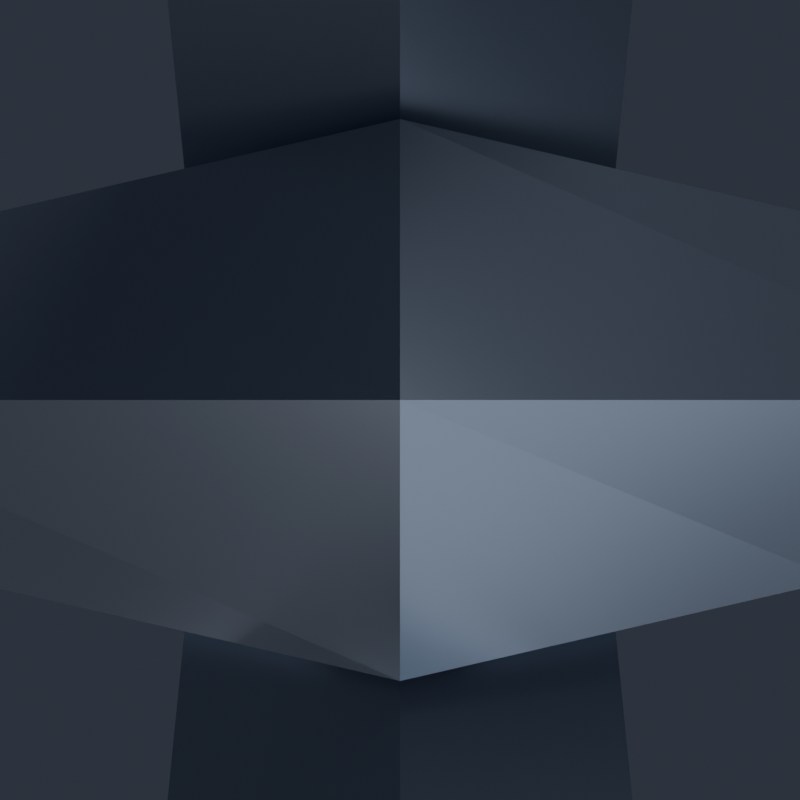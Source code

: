 # Source: DraftTicket.blend  (saved by Blender 5.2.45; exported with 4.5.12 LTS)
import bpy
from mathutils import Matrix  # noqa: F401  (used for matrix-valued properties, if any)

bpy.ops.wm.read_factory_settings(use_empty=True)
scene = bpy.context.scene
scene.name = 'Scene'

# ---- collections
col_draftticket = bpy.data.collections.new('DraftTicket'); scene.collection.children.link(col_draftticket)
col_renderrig = bpy.data.collections.new('RenderRig'); scene.collection.children.link(col_renderrig)

# ---- materials (node trees are filled in below, after node groups)
mat_chain_metal = bpy.data.materials.new('Chain_Metal')
mat_ticket_gold = bpy.data.materials.new('Ticket_Gold')
mat_ticket_dark = bpy.data.materials.new('Ticket_Dark')

# ---- material node trees
mat_chain_metal.use_nodes = True; mat_chain_metal.node_tree.nodes.clear()
_N = mat_chain_metal.node_tree.nodes; _L = mat_chain_metal.node_tree.links
n0 = _N.new('ShaderNodeBsdfPrincipled'); n0.name = 'Principled BSDF'; n0.location = (-200, 100)
n0.inputs[0].default_value = (0.3231, 0.3712, 0.4564, 1.0)
n0.inputs[1].default_value = 0.85
n0.inputs[2].default_value = 0.28
n0.inputs[10].default_value = 0.005
n0.inputs[13].default_value = 0.55
n0.inputs[27].default_value = (0.3231, 0.3712, 0.4564, 1.0)
n1 = _N.new('ShaderNodeOutputMaterial'); n1.name = 'Material Output'; n1.location = (200, 100)
_L.new(n0.outputs[0], n1.inputs[0])
n1.is_active_output = True
mat_ticket_gold.use_nodes = True; mat_ticket_gold.node_tree.nodes.clear()
_N = mat_ticket_gold.node_tree.nodes; _L = mat_ticket_gold.node_tree.links
n0 = _N.new('ShaderNodeBsdfPrincipled'); n0.name = 'Principled BSDF'; n0.location = (-200, 100)
n0.inputs[0].default_value = (0.8879, 0.5149, 0.03955, 1.0)
n0.inputs[1].default_value = 0.88
n0.inputs[2].default_value = 0.26
n0.inputs[10].default_value = 0.005
n0.inputs[13].default_value = 0.55
n0.inputs[27].default_value = (0.8879, 0.5149, 0.03955, 1.0)
n1 = _N.new('ShaderNodeOutputMaterial'); n1.name = 'Material Output'; n1.location = (200, 100)
_L.new(n0.outputs[0], n1.inputs[0])
n1.is_active_output = True
mat_ticket_dark.use_nodes = True; mat_ticket_dark.node_tree.nodes.clear()
_N = mat_ticket_dark.node_tree.nodes; _L = mat_ticket_dark.node_tree.links
n0 = _N.new('ShaderNodeBsdfPrincipled'); n0.name = 'Principled BSDF'; n0.location = (-200, 100)
n0.inputs[0].default_value = (0.02732, 0.0356, 0.05951, 1.0)
n0.inputs[2].default_value = 0.42
n0.inputs[10].default_value = 0.005
n0.inputs[13].default_value = 0.38
n0.inputs[27].default_value = (0.02732, 0.0356, 0.05951, 1.0)
n1 = _N.new('ShaderNodeOutputMaterial'); n1.name = 'Material Output'; n1.location = (200, 100)
_L.new(n0.outputs[0], n1.inputs[0])
n1.is_active_output = True

# ---- world
world_charmstudioworld = bpy.data.worlds.new('CharmStudioWorld'); scene.world = world_charmstudioworld
world_charmstudioworld.use_nodes = True; world_charmstudioworld.node_tree.nodes.clear()
_N = world_charmstudioworld.node_tree.nodes; _L = world_charmstudioworld.node_tree.links
n0 = _N.new('ShaderNodeBackground'); n0.name = 'Background'; n0.location = (-200, 100)
n0.inputs[0].default_value = (0.028, 0.034, 0.048, 1.0)
n0.inputs[1].default_value = 1.15
n1 = _N.new('ShaderNodeOutputWorld'); n1.name = 'World Output'; n1.location = (200, 100)
_L.new(n0.outputs[0], n1.inputs[0])
n1.is_active_output = True

# ---- cameras
cam_reviewcam = bpy.data.cameras.new('ReviewCam')
cam_reviewcam.clip_start = 0.01
cam_reviewcam.clip_end = 50.0

# ---- lights
light_keylight = bpy.data.lights.new('KeyLight', 'AREA')
light_keylight.color = (1.0, 0.98, 0.95)
light_keylight.energy = 6.4
light_keylight.size = 0.85
light_filllight = bpy.data.lights.new('FillLight', 'AREA')
light_filllight.color = (0.82, 0.9, 1.0)
light_filllight.energy = 3.0
light_filllight.size = 1.1
light_rimlight = bpy.data.lights.new('RimLight', 'AREA')
light_rimlight.color = (0.92, 0.96, 1.0)
light_rimlight.energy = 5.5
light_rimlight.size = 0.75
light_underbounce = bpy.data.lights.new('UnderBounce', 'AREA')
light_underbounce.color = (0.88, 0.91, 1.0)
light_underbounce.energy = 1.5
light_underbounce.size = 0.9

# ---- meshes
me_draftticket_chain_mesh = bpy.data.meshes.new('DraftTicket_Chain_Mesh')
me_draftticket_chain_mesh.from_pydata([(0.0, 0.02332, -0.006536), (-0.006928, 0.01732, -0.01), (0.0, 0.01132, -0.01346), (0.006928, 0.01732, -0.01), (0.006928, 1.225e-18, 0.0), (0.0, 1.225e-18, 0.006928), (-0.006928, 1.225e-18, 0.0), (0.0, 1.225e-18, -0.006928), (0.0, -0.01132, -0.01346), (0.006928, -0.01732, -0.01), (0.0, -0.02332, -0.006536), (-0.006928, -0.01732, -0.01), (0.0, -0.01132, -0.02654), (0.006928, -0.01732, -0.03), (0.0, -0.02332, -0.03346), (-0.006928, -0.01732, -0.03), (0.006928, -3.674e-18, -0.04), (0.0, -3.674e-18, -0.04693), (-0.006928, -3.674e-18, -0.04), (0.0, -3.674e-18, -0.03307), (0.0, 0.02332, -0.03346), (-0.006928, 0.01732, -0.03), (0.0, 0.01132, -0.02654), (0.006928, 0.01732, -0.03), (0.0, 0.006829, -0.027), (0.0, 0.0, -0.02017), (0.0, -0.006829, -0.027), (0.0, 0.0, -0.03383), (0.015, 0.006163, -0.03804), (0.0205, 0.0, -0.03526), (0.015, -0.006163, -0.03804), (0.0095, 0.0, -0.04082), (0.015, 0.006163, -0.06196), (0.0205, 0.0, -0.06474), (0.015, -0.006163, -0.06196), (0.0095, 0.0, -0.05918), (0.0, 0.006829, -0.073), (0.0, 0.0, -0.07983), (0.0, -0.006829, -0.073), (0.0, 0.0, -0.06617), (-0.015, 0.006163, -0.06196), (-0.0205, 0.0, -0.06474), (-0.015, -0.006163, -0.06196), (-0.0095, 0.0, -0.05918), (-0.015, 0.006163, -0.03804), (-0.0205, 0.0, -0.03526), (-0.015, -0.006163, -0.03804), (-0.0095, 0.0, -0.04082), (0.006829, 0.0, -0.06), (0.0, 0.0, -0.06683), (-0.006829, 0.0, -0.06), (0.0, 0.0, -0.05317), (0.0, 0.0205, -0.06826), (0.006163, 0.015, -0.07104), (0.0, 0.0095, -0.07382), (-0.006163, 0.015, -0.07104), (0.0, 0.0205, -0.09774), (0.006163, 0.015, -0.09496), (0.0, 0.0095, -0.09218), (-0.006163, 0.015, -0.09496), (0.006829, 0.0, -0.106), (0.0, 0.0, -0.09917), (-0.006829, 0.0, -0.106), (0.0, 0.0, -0.1128), (0.0, -0.0095, -0.09218), (-0.006163, -0.015, -0.09496), (0.0, -0.0205, -0.09774), (0.006163, -0.015, -0.09496), (0.0, -0.0095, -0.07382), (-0.006163, -0.015, -0.07104), (0.0, -0.0205, -0.06826), (0.006163, -0.015, -0.07104)], [], [(0, 1, 5, 4), (1, 2, 6, 5), (2, 3, 7, 6), (3, 0, 4, 7), (4, 5, 9, 8), (5, 6, 10, 9), (6, 7, 11, 10), (7, 4, 8, 11), (8, 9, 13, 12), (9, 10, 14, 13), (10, 11, 15, 14), (11, 8, 12, 15), (12, 13, 17, 16), (13, 14, 18, 17), (14, 15, 19, 18), (15, 12, 16, 19), (16, 17, 21, 20), (17, 18, 22, 21), (18, 19, 23, 22), (19, 16, 20, 23), (20, 21, 1, 0), (21, 22, 2, 1), (22, 23, 3, 2), (23, 20, 0, 3), (24, 25, 29, 28), (25, 26, 30, 29), (26, 27, 31, 30), (27, 24, 28, 31), (28, 29, 33, 32), (29, 30, 34, 33), (30, 31, 35, 34), (31, 28, 32, 35), (32, 33, 37, 36), (33, 34, 38, 37), (34, 35, 39, 38), (35, 32, 36, 39), (36, 37, 41, 40), (37, 38, 42, 41), (38, 39, 43, 42), (39, 36, 40, 43), (40, 41, 45, 44), (41, 42, 46, 45), (42, 43, 47, 46), (43, 40, 44, 47), (44, 45, 25, 24), (45, 46, 26, 25), (46, 47, 27, 26), (47, 44, 24, 27), (48, 49, 53, 52), (49, 50, 54, 53), (50, 51, 55, 54), (51, 48, 52, 55), (52, 53, 57, 56), (53, 54, 58, 57), (54, 55, 59, 58), (55, 52, 56, 59), (56, 57, 61, 60), (57, 58, 62, 61), (58, 59, 63, 62), (59, 56, 60, 63), (60, 61, 65, 64), (61, 62, 66, 65), (62, 63, 67, 66), (63, 60, 64, 67), (64, 65, 69, 68), (65, 66, 70, 69), (66, 67, 71, 70), (67, 64, 68, 71), (68, 69, 49, 48), (69, 70, 50, 49), (70, 71, 51, 50), (71, 68, 48, 51)])
me_draftticket_chain_mesh.materials.append(mat_chain_metal)
me_draftticket_chain_mesh.update()
me_draftticket_body_mesh_001 = bpy.data.meshes.new('DraftTicket_Body_Mesh.001')
me_draftticket_body_mesh_001.from_pydata([(-0.1008, -0.019, -0.1483), (0.1008, -0.019, -0.1483), (0.1008, -0.019, -0.2035), (0.08256, -0.019, -0.216), (0.08256, -0.019, -0.239), (0.1008, -0.019, -0.2515), (0.1008, -0.019, -0.3067), (-0.1008, -0.019, -0.3067), (-0.1008, -0.019, -0.2515), (-0.08256, -0.019, -0.239), (-0.08256, -0.019, -0.216), (-0.1008, -0.019, -0.2035), (-0.105, -0.015, -0.145), (0.105, -0.015, -0.145), (0.105, -0.015, -0.2025), (0.086, -0.015, -0.2155), (0.086, -0.015, -0.2395), (0.105, -0.015, -0.2525), (0.105, -0.015, -0.31), (-0.105, -0.015, -0.31), (-0.105, -0.015, -0.2525), (-0.086, -0.015, -0.2395), (-0.086, -0.015, -0.2155), (-0.105, -0.015, -0.2025), (-0.105, 0.015, -0.145), (0.105, 0.015, -0.145), (0.105, 0.015, -0.2025), (0.086, 0.015, -0.2155), (0.086, 0.015, -0.2395), (0.105, 0.015, -0.2525), (0.105, 0.015, -0.31), (-0.105, 0.015, -0.31), (-0.105, 0.015, -0.2525), (-0.086, 0.015, -0.2395), (-0.086, 0.015, -0.2155), (-0.105, 0.015, -0.2025), (-0.1008, 0.019, -0.1483), (0.1008, 0.019, -0.1483), (0.1008, 0.019, -0.2035), (0.08256, 0.019, -0.216), (0.08256, 0.019, -0.239), (0.1008, 0.019, -0.2515), (0.1008, 0.019, -0.3067), (-0.1008, 0.019, -0.3067), (-0.1008, 0.019, -0.2515), (-0.08256, 0.019, -0.239), (-0.08256, 0.019, -0.216), (-0.1008, 0.019, -0.2035), (-0.08, -0.022, -0.161), (-0.08, 0.022, -0.161), (0.08, -0.022, -0.161), (0.08, 0.022, -0.161), (0.08, -0.022, -0.294), (0.08, 0.022, -0.294), (-0.08, -0.022, -0.294), (-0.08, 0.022, -0.294), (-0.04, -0.026, -0.274), (-0.04, 0.026, -0.274), (-0.022, -0.026, -0.274), (-0.022, 0.026, -0.274), (0.004, -0.026, -0.181), (0.004, 0.026, -0.181), (-0.014, -0.026, -0.181), (-0.014, 0.026, -0.181), (-0.002, -0.026, -0.274), (-0.002, 0.026, -0.274), (0.016, -0.026, -0.274), (0.016, 0.026, -0.274), (0.042, -0.026, -0.181), (0.042, 0.026, -0.181), (0.024, -0.026, -0.181), (0.024, 0.026, -0.181), (-0.013, -0.013, -0.124), (0.013, -0.013, -0.124), (0.017, -0.009, -0.124), (0.017, 0.009, -0.124), (0.013, 0.013, -0.124), (-0.013, 0.013, -0.124), (-0.017, 0.009, -0.124), (-0.017, -0.009, -0.124), (0.0, 0.006236, -0.094), (0.0, 0.0, -0.08776), (0.0, -0.006236, -0.094), (0.0, 0.0, -0.1002), (0.0145, 0.005903, -0.1036), (0.0197, 0.0, -0.1008), (0.0145, -0.005903, -0.1036), (0.0093, 0.0, -0.1064), (0.0197, 0.0, -0.1272), (0.0093, 0.0, -0.1216), (-0.0197, 0.0, -0.1272), (-0.0093, 0.0, -0.1216), (-0.0145, 0.005903, -0.1036), (-0.0197, 0.0, -0.1008), (-0.0145, -0.005903, -0.1036), (-0.0093, 0.0, -0.1064), (0.02039, -0.01035, -0.145), (0.01571, -0.01504, -0.145), (0.01574, -0.015, -0.145), (0.01571, 0.01504, -0.145), (0.01574, 0.015, -0.145), (0.02039, 0.01035, -0.145), (-0.02039, 0.01035, -0.145), (-0.01574, 0.015, -0.145), (-0.01571, 0.01504, -0.145), (-0.01571, -0.01504, -0.145), (-0.01574, -0.015, -0.145), (-0.02039, -0.01035, -0.145), (0.01731, 0.002716, -0.1259), (0.01773, 0.0, -0.1285), (0.01731, -0.002716, -0.1259), (0.01763, -0.0006552, -0.1279), (0.005685, 0.0, -0.124), (0.01376, -0.005058, -0.124), (0.01376, 0.005058, -0.124), (-0.01763, 0.0006552, -0.1279), (-0.01773, 0.0, -0.1285), (-0.01731, 0.002716, -0.1259), (-0.01731, -0.002716, -0.1259), (-0.005685, 0.0, -0.124), (-0.01376, -0.005058, -0.124), (-0.01376, 0.005058, -0.124), (-0.04, -0.022, -0.274), (-0.022, 0.022, -0.274), (-0.022, -0.022, -0.274), (-0.04, 0.022, -0.274), (-0.002, -0.022, -0.274), (0.016, -0.022, -0.274), (0.016, 0.022, -0.274), (-0.002, 0.022, -0.274), (-0.017, -0.003065, -0.124), (-0.017, 0.003065, -0.124), (-0.08, -0.019, -0.294), (-0.08, 0.019, -0.294), (0.08, -0.019, -0.294), (0.08, 0.019, -0.294), (-0.0145, -0.005903, -0.124), (-0.08, 0.019, -0.239), (-0.08, 0.019, -0.161), (0.08, 0.019, -0.161), (0.08, 0.019, -0.239), (-0.014, 0.022, -0.181), (0.024, 0.022, -0.181), (0.042, 0.022, -0.181), (0.004, 0.022, -0.181), (-0.08, -0.019, -0.161), (-0.08, -0.019, -0.239), (0.08, -0.019, -0.239), (0.08, -0.019, -0.161), (0.042, -0.022, -0.181), (-0.02, -0.022, -0.2668), (-0.014, -0.022, -0.181), (0.004, -0.022, -0.181), (0.024, -0.022, -0.181), (-0.0145, 0.005903, -0.124), (0.0145, -0.005903, -0.124), (0.017, -0.003065, -0.124), (0.017, 0.003065, -0.124), (0.0145, 0.005903, -0.124)], [], [(146, 9, 8, 7, 6, 5, 4, 147, 134, 132), (147, 4, 3, 2, 1, 0, 11, 10, 9, 146, 145, 148), (45, 46, 47, 36, 37, 38, 39, 40, 140, 139, 138, 137), (140, 40, 41, 42, 43, 44, 45, 137, 133, 135), (12, 0, 1, 13, 98, 97, 105, 106), (96, 98, 13, 25, 100, 101), (102, 103, 24, 12, 106, 107), (37, 36, 24, 103, 104, 99, 100, 25), (1, 2, 14, 13), (13, 14, 26, 25), (25, 26, 38, 37), (2, 3, 15, 14), (14, 15, 27, 26), (26, 27, 39, 38), (3, 4, 16, 15), (15, 16, 28, 27), (27, 28, 40, 39), (4, 5, 17, 16), (16, 17, 29, 28), (28, 29, 41, 40), (5, 6, 18, 17), (17, 18, 30, 29), (29, 30, 42, 41), (6, 7, 19, 18), (18, 19, 31, 30), (30, 31, 43, 42), (7, 8, 20, 19), (19, 20, 32, 31), (31, 32, 44, 43), (8, 9, 21, 20), (20, 21, 33, 32), (32, 33, 45, 44), (9, 10, 22, 21), (21, 22, 34, 33), (33, 34, 46, 45), (10, 11, 23, 22), (22, 23, 35, 34), (34, 35, 47, 46), (11, 0, 12, 23), (23, 12, 24, 35), (35, 24, 36, 47), (126, 150, 124, 122, 54, 52, 50, 149, 127), (149, 50, 48, 54, 122, 151, 152, 150, 126, 153), (51, 53, 55, 125, 123, 129, 128, 143), (55, 49, 51, 143, 142, 129, 123, 144, 141, 125), (139, 51, 49, 138), (145, 48, 50, 148), (135, 53, 51, 139, 140), (148, 50, 52, 134, 147), (133, 55, 53, 135), (134, 52, 54, 132), (49, 55, 133, 137, 138), (132, 54, 48, 145, 146), (62, 56, 58, 60), (57, 63, 61, 59), (57, 59, 123, 125), (58, 56, 122, 124), (123, 59, 61, 144), (60, 58, 124, 150, 152), (144, 61, 63, 141), (151, 62, 60, 152), (141, 63, 57, 125), (56, 62, 151, 122), (70, 64, 66, 68), (65, 71, 69, 67), (65, 67, 128, 129), (66, 64, 126, 127), (128, 67, 69, 143), (149, 68, 66, 127), (143, 69, 71, 142), (153, 70, 68, 149), (142, 71, 65, 129), (64, 70, 153, 126), (130, 79, 72, 73, 74, 156, 155, 113, 112, 114, 158, 157, 75, 76, 77, 78, 131, 154, 121, 119, 120, 136), (73, 72, 105, 97), (91, 120, 119), (110, 156, 74, 96, 101, 75, 157, 108, 109, 111), (74, 73, 97, 98, 96), (77, 76, 99, 104), (79, 107, 106, 105, 72), (131, 78, 102, 107, 79, 130, 118, 116, 115, 117), (75, 101, 100, 99, 76), (80, 81, 85, 84), (81, 82, 86, 85), (82, 83, 87, 86), (83, 80, 84, 87), (158, 84, 85, 88, 108, 157), (156, 110, 88, 85, 86, 155), (86, 87, 89, 113, 155), (89, 87, 84, 158, 114), (108, 88, 109), (110, 111, 88), (109, 88, 111), (113, 89, 112), (90, 115, 116), (90, 117, 115), (90, 116, 118), (112, 89, 114), (119, 121, 91), (117, 90, 93, 92, 154, 131), (136, 94, 93, 90, 118, 130), (120, 91, 95, 94, 136), (95, 91, 121, 154, 92), (92, 93, 81, 80), (93, 94, 82, 81), (94, 95, 83, 82), (95, 92, 80, 83), (78, 77, 104, 103, 102)])
me_draftticket_body_mesh_001.polygons.foreach_set('material_index', [0, 0, 0, 0, 0, 0, 0, 0, 0, 0, 0, 0, 0, 0, 0, 0, 0, 0, 0, 0, 0, 0, 0, 0, 0, 0, 0, 0, 0, 0, 0, 0, 0, 0, 0, 0, 0, 0, 0, 0, 0, 1, 1, 1, 1, 1, 1, 1, 1, 1, 1, 1, 1, 0, 0, 0, 0, 0, 0, 0, 0, 0, 0, 0, 0, 0, 0, 0, 0, 0, 0, 0, 0, 2, 2, 2, 2, 2, 2, 2, 2, 2, 2, 2, 2, 2, 2, 2, 2, 2, 2, 2, 2, 2, 2, 2, 2, 2, 2, 2, 2, 2, 2, 2, 2, 2, 2, 2])
me_draftticket_body_mesh_001.materials.append(mat_ticket_gold)
me_draftticket_body_mesh_001.materials.append(mat_ticket_dark)
me_draftticket_body_mesh_001.materials.append(mat_chain_metal)
me_draftticket_body_mesh_001.update()

# ---- objects
ob_draftticket_chain = bpy.data.objects.new('DraftTicket_Chain', me_draftticket_chain_mesh)
ob_draftticket_body = bpy.data.objects.new('DraftTicket_Body', me_draftticket_body_mesh_001)
ob_keylight = bpy.data.objects.new('KeyLight', light_keylight)
ob_filllight = bpy.data.objects.new('FillLight', light_filllight)
ob_rimlight = bpy.data.objects.new('RimLight', light_rimlight)
ob_underbounce = bpy.data.objects.new('UnderBounce', light_underbounce)
ob_reviewcam = bpy.data.objects.new('ReviewCam', cam_reviewcam)

# ---- transforms, parenting, visibility, modifiers, constraints
ob_draftticket_chain.location = (0.0, 0.0, 0.0)
ob_draftticket_body.location = (0.0, 0.0, 0.0)
ob_keylight.location = (-0.75, -1.1, 0.35)
ob_keylight.rotation_euler = (1.179, 9.028e-08, -0.5984)
ob_filllight.location = (0.85, -0.85, -0.1)
ob_filllight.rotation_euler = (1.488, -1.22e-07, 0.7854)
ob_rimlight.location = (0.45, 0.95, 0.3)
ob_rimlight.rotation_euler = (1.127, -6.522e-08, 2.699)
ob_underbounce.location = (0.0, -0.45, -0.85)
ob_underbounce.rotation_euler = (2.536, -0.0, 0.0)
ob_reviewcam.location = (0.0, 0.0, 0.0)

# ---- collection membership
col_draftticket.objects.link(ob_draftticket_chain)
col_draftticket.objects.link(ob_draftticket_body)
col_renderrig.objects.link(ob_keylight)
col_renderrig.objects.link(ob_filllight)
col_renderrig.objects.link(ob_rimlight)
col_renderrig.objects.link(ob_underbounce)
col_renderrig.objects.link(ob_reviewcam)

# ---- scene / render settings (as saved in the file)
scene.camera = ob_reviewcam
scene.frame_start = 1; scene.frame_end = 250; scene.frame_set(1)
scene.render.engine = 'BLENDER_EEVEE_NEXT'
scene.render.resolution_x = 800
scene.render.resolution_y = 800
scene.render.bake_bias = 0.0
scene.render.bake_samples = 0
scene.render.compositor_device = 'GPU'
scene.eevee.use_volume_custom_range = False
scene.eevee.fast_gi_thickness_near = 0.1
scene.eevee.fast_gi_thickness_far = 0.0
scene.eevee.ray_tracing_options.screen_trace_thickness = 0.1
bpy.context.view_layer.update()
